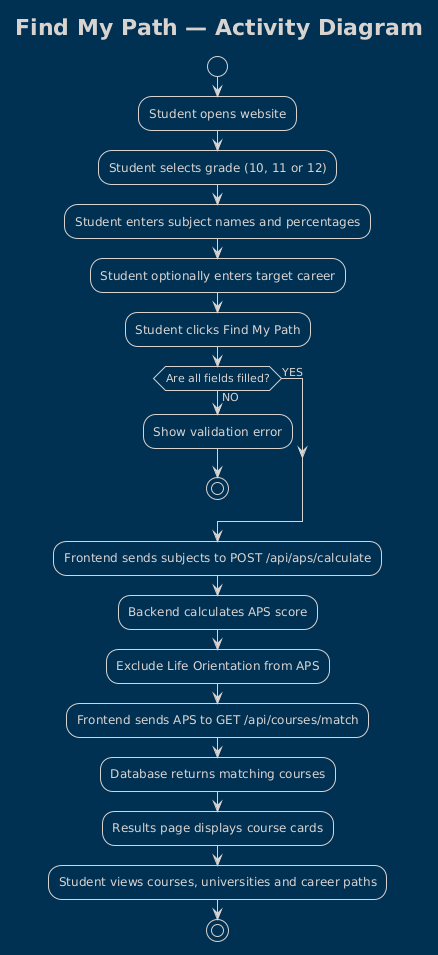

The diagram above was rendered by PlantUML. Its source (embedded in the PNG):
@startuml
!theme blueprint
title Find My Path — Activity Diagram

start

:Student opens website;
:Student selects grade (10, 11 or 12);
:Student enters subject names and percentages;
:Student optionally enters target career;
:Student clicks Find My Path;

if (Are all fields filled?) then (NO)
  :Show validation error;
  stop
else (YES)
endif

:Frontend sends subjects to POST /api/aps/calculate;
:Backend calculates APS score;
:Exclude Life Orientation from APS;
:Frontend sends APS to GET /api/courses/match;
:Database returns matching courses;
:Results page displays course cards;
:Student views courses, universities and career paths;

stop
@enduml